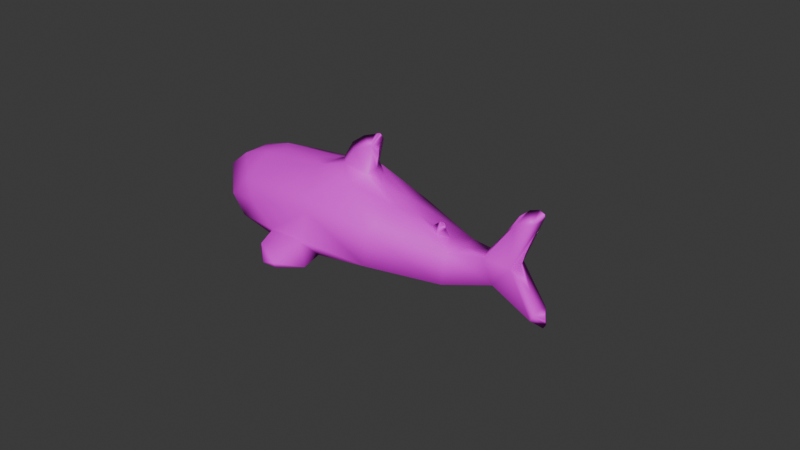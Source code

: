# Source: blahaj.blend  (saved by Blender 4.2.66; exported with 4.5.12 LTS)
import bpy
from mathutils import Matrix  # noqa: F401  (used for matrix-valued properties, if any)

bpy.ops.wm.read_factory_settings(use_empty=True)
scene = bpy.context.scene
scene.name = 'Scene'

# ---- collections
col_collection = bpy.data.collections.new('Collection'); scene.collection.children.link(col_collection)

# ---- images (referenced by path relative to the original .blend; pixels are not part of the script)
import os
ASSET_DIR = os.environ.get("B2B_ASSET_DIR", "")  # directory of the original .blend (textures are referenced by path, not embedded)
HERE = os.path.dirname(os.path.abspath(__file__))  # packed textures are extracted next to this script under _unpacked/

def load_image(name, relpath, width, height, colorspace="sRGB"):
    """Load a texture the original file referenced (path relative to the .blend, or extracted next to this script)."""
    p = next((c for c in (os.path.join(HERE, relpath), os.path.join(ASSET_DIR, relpath)) if relpath and os.path.exists(c)), "")
    if p:
        img = bpy.data.images.load(p, check_existing=True)
        img.name = name
    else:  # same state as the original file: an image datablock whose file is absent (Cycles renders it pink)
        img = bpy.data.images.new(name, width, height)
        img.source = "FILE"
        img.filepath = "//" + (relpath or name)
    img.colorspace_settings.name = colorspace
    return img
img_texture_001_png = load_image('texture.001.png', 'texture.001.png', 1024, 1024, 'sRGB')

# ---- materials (node trees are filled in below, after node groups)
mat_material_001 = bpy.data.materials.new('Material.001')
mat_material_001.roughness = 0.5257

# ---- material node trees
mat_material_001.use_nodes = True; mat_material_001.node_tree.nodes.clear()
_N = mat_material_001.node_tree.nodes; _L = mat_material_001.node_tree.links
n0 = _N.new('ShaderNodeBsdfPrincipled'); n0.name = 'Principled BSDF'; n0.location = (0, 300)
n0.inputs[2].default_value = 0.5257
n0.inputs[3].default_value = 1.45
n0.inputs[27].default_value = (0.0, 0.0, 0.0, 1.0)
n1 = _N.new('ShaderNodeOutputMaterial'); n1.name = 'Material Output'; n1.location = (280, 300)
n2 = _N.new('ShaderNodeTexImage'); n2.name = 'Image Texture'; n2.location = (-480, 300)
n2.image = img_texture_001_png
_L.new(n2.outputs[0], n0.inputs[0])
_L.new(n0.outputs[0], n1.inputs[0])
n1.is_active_output = True

# ---- world
world_world = bpy.data.worlds.new('World'); scene.world = world_world
world_world.use_nodes = True; world_world.node_tree.nodes.clear()
_N = world_world.node_tree.nodes; _L = world_world.node_tree.links
n0 = _N.new('ShaderNodeOutputWorld'); n0.name = 'World Output'; n0.location = (300, 300)
n1 = _N.new('ShaderNodeBackground'); n1.name = 'Background'; n1.location = (10, 300)
n1.inputs[0].default_value = (0.05088, 0.05088, 0.05088, 1.0)
_L.new(n1.outputs[0], n0.inputs[0])
n0.is_active_output = True
world_world.color = (0.05088, 0.05088, 0.05088)
world_world.sun_shadow_jitter_overblur = 0.0

# ---- meshes
me_plane_plane_001 = bpy.data.meshes.new('Plane_Plane.001')
me_plane_plane_001.from_pydata([(-0.3073, -0.2968, 0.08818), (0.3077, 0.3711, 0.1271), (0.5274, 0.1955, 0.1798), (0.4968, -0.7035, 0.272), (0.9022, -0.9145, 0.2886), (1.553, -1.392, 0.3641), (1.604, -1.359, 0.3736), (-1.188, 0.6313, -0.08336), (0.7072, 0.4116, 0.2058), (1.023, -0.4387, 0.2175), (0.3388, -0.5977, 0.2165), (0.9656, -0.4836, 0.2286), (1.337, -1.027, 0.3263), (1.372, -0.7902, 0.3308), (1.589, -0.9378, 0.372), (1.82, -0.6121, 0.4108), (1.969, -0.6592, 0.4369), (-0.8165, 0.8389, -0.006431), (0.5019, 0.4317, 0.1751), (0.4092, 0.2161, 0.2941), (0.68, -0.1382, 0.2324), (1.084, -0.6523, 0.3649), (0.05751, 0.4498, 0.14), (-0.5149, 0.7557, 0.04262), (-0.7745, 0.01827, -0.0006714), (0.3351, -0.4988, 0.4994), (0.8871, -0.8837, 0.3553), (0.5127, -0.2371, 0.514), (-1.148, 0.4226, -0.06955), (-1.085, 0.8088, -0.06959), (-0.1703, -0.2743, 0.4016), (-0.5977, 0.6122, 0.3343), (0.06668, 0.2669, 0.4558), (-0.6364, 0.02974, 0.3221), (-0.9008, 0.3141, 0.2802), (-0.9201, 0.5413, 0.277), (-0.2097, -0.08307, 0.5034), (-0.592, 0.4225, 0.4318), (0.02887, 0.1244, 0.542), (-0.5017, 0.0945, 0.4475), (-0.6905, -0.01331, 0.4861), (-0.2316, -0.3146, 0.5707), (-0.5475, 0.02911, 0.606), (-0.4105, -0.2098, 0.715), (-0.5099, -0.1275, 0.7243), (-0.3949, -0.1648, 0.7368), (-0.3769, 0.6998, -0.0657), (-0.7582, 0.02086, -0.1318), (-0.05058, 0.5169, -0.009149), (-0.4637, -0.1794, -0.08075), (0.1077, 0.4437, 0.01829), (-0.2842, -0.298, -0.04964), (0.27, 0.419, 0.04641), (-0.09777, -0.3937, -0.01733), (0.5754, 0.06792, 0.09933), (0.2063, -0.5474, 0.03538), (0.6971, -0.1166, 0.1204), (0.3843, -0.6021, 0.06621), (0.8157, -0.2755, 0.141), (0.5142, -0.7021, 0.08873), (0.9187, -0.4154, 0.1588), (0.6756, -0.7928, 0.1167), (1.054, -0.5614, 0.1822), (0.8568, -0.8807, 0.1481), (1.176, -0.6811, 0.2035), (1.021, -0.946, 0.1766), (1.305, -0.7527, 0.2258), (1.177, -0.9898, 0.2036), (1.387, -0.7544, 0.24), (1.319, -1.045, 0.2281), (1.617, -0.672, 0.2798), (1.628, -0.9647, 0.2817), (1.838, -0.5681, 0.3182), (1.795, -0.8116, 0.3108), (1.959, -0.5477, 0.3391), (1.945, -0.7174, 0.3368), (2.043, -0.5695, 0.3538), (2.023, -0.6595, 0.3502), (2.076, -0.6162, 0.3594), (1.399, -1.241, 0.242), (1.618, -1.186, 0.28), (1.499, -1.389, 0.2594), (1.634, -1.346, 0.2828), (1.552, -1.474, 0.2686), (1.638, -1.434, 0.2836), (1.582, -1.503, 0.2739), (1.628, -1.481, 0.2818), (-0.5554, 0.7813, -0.09664), (-0.9233, 0.2072, -0.1604), (-0.7091, 0.8283, -0.1233), (-1.046, 0.3296, -0.1817), (-0.865, 0.8403, -0.1503), (-1.139, 0.4433, -0.1978), (-0.9789, 0.8269, -0.17), (-1.167, 0.5641, -0.2027), (-1.067, 0.8079, -0.1853), (-1.153, 0.68, -0.2003), (0.4553, 0.5127, 0.07851), (0.5846, 0.2134, 0.1009), (0.6175, 0.5211, 0.1066), (0.6723, 0.3355, 0.1161), (0.7337, 0.4955, 0.1268), (0.7493, 0.4003, 0.1295), (0.8019, 0.4822, 0.1386), (0.8161, 0.4505, 0.1411), (0.9884, -0.4062, 0.1709), (1.046, -0.4789, 0.1809), (1.032, -0.4064, 0.1784), (1.054, -0.4417, 0.1823), (-0.2596, -0.2968, -0.1872), (0.3409, 0.3579, -0.02351), (0.5783, 0.1297, 0.01943), (0.4036, -0.6045, -0.09036), (1.371, -1.027, 0.14), (1.854, -0.6152, 0.2242), (1.585, -1.392, 0.1788), (1.636, -1.359, 0.1872), (-1.147, 0.6313, -0.3221), (0.5822, 0.2685, 0.008854), (0.5317, 0.4317, 0.003233), (1.036, -0.4387, 0.1386), (0.7177, -0.1357, 0.009467), (0.9876, -0.484, 0.1087), (1.386, -0.7846, 0.1442), (1.621, -0.9378, 0.1835), (2.001, -0.6592, 0.2505), (-0.7709, 0.8389, -0.2694), (0.7511, 0.42, 0.05572), (0.4844, 0.2161, -0.14), (1.148, -0.656, 0.02083), (0.1225, 0.4402, -0.1003), (-0.4704, 0.7557, -0.2142), (-1.104, 0.4226, -0.3214), (-0.7294, 0.01827, -0.2607), (0.6572, -0.238, -0.3107), (0.967, -0.9122, -0.009696), (-1.045, 0.8088, -0.3002), (-0.02496, -0.2743, -0.4364), (-0.4502, 0.6122, -0.5167), (0.4806, -0.5085, -0.3515), (0.2163, 0.2669, -0.4075), (-0.4952, 0.03368, -0.5189), (-0.7539, 0.3141, -0.5677), (-0.7731, 0.5413, -0.5713), (-0.02056, -0.08861, -0.5452), (-0.412, 0.4225, -0.6065), (0.212, 0.1237, -0.5007), (-0.3223, 0.0948, -0.591), (-0.4865, -0.01331, -0.6908), (-0.02595, -0.3146, -0.6161), (-0.3115, 0.02911, -0.7556), (-0.1458, -0.2098, -0.8122), (-0.2363, -0.1275, -0.8543), (-0.1238, -0.1648, -0.8275)], [], [(63, 4, 61), (98, 2, 54), (71, 14, 80), (65, 4, 63), (82, 6, 84), (69, 12, 67), (48, 22, 50), (84, 6, 86), (101, 8, 103), (87, 23, 46), (68, 13, 70), (88, 28, 90), (105, 9, 107), (57, 10, 55), (91, 17, 89), (90, 28, 92), (72, 15, 74), (95, 29, 93), (94, 7, 96), (76, 16, 78), (13, 14, 15), (1, 19, 2), (1, 2, 18), (10, 3, 25), (19, 27, 20), (4, 12, 26), (1, 22, 19), (3, 26, 25), (26, 21, 27), (4, 26, 3), (32, 38, 27), (33, 39, 34), (24, 33, 28), (45, 43, 41), (76, 77, 78), (77, 125, 78), (135, 63, 61), (124, 71, 80), (135, 65, 63), (98, 118, 100), (99, 119, 97), (81, 115, 83), (100, 118, 102), (116, 82, 84), (49, 109, 51), (104, 127, 103), (83, 115, 85), (113, 69, 67), (130, 48, 50), (116, 84, 86), (68, 123, 66), (127, 101, 103), (51, 109, 53), (131, 87, 46), (108, 120, 107), (71, 124, 73), (106, 120, 108), (132, 88, 90), (114, 70, 72), (120, 105, 107), (112, 57, 55), (126, 91, 89), (73, 124, 75), (132, 90, 92), (114, 72, 74), (112, 59, 57), (69, 113, 79), (136, 95, 93), (60, 122, 58), (117, 94, 96), (125, 76, 78), (114, 125, 124), (128, 110, 111), (127, 118, 119), (134, 128, 121), (129, 113, 135), (1, 18, 97, 52), (129, 135, 134), (112, 139, 135), (146, 140, 134), (138, 145, 143), (147, 141, 142), (136, 143, 117), (141, 133, 132), (131, 138, 126), (137, 144, 139), (153, 152, 150), (150, 152, 148), (151, 153, 149), (77, 78, 16), (5, 12, 79, 81), (22, 48, 46, 23), (8, 2, 98, 100), (6, 82, 80, 14), (21, 64, 62, 11), (0, 24, 47, 49), (99, 97, 18), (4, 65, 67, 12), (81, 83, 5), (13, 66, 64, 21), (100, 102, 8), (8, 101, 99, 18), (5, 85, 86, 6), (22, 1, 52, 50), (49, 51, 0), (104, 103, 8), (83, 85, 5), (102, 104, 8), (68, 66, 13), (51, 53, 0), (11, 62, 106, 9), (28, 88, 47, 24), (11, 9, 105, 60), (0, 53, 55, 10), (23, 87, 89, 17), (108, 107, 9), (15, 72, 70, 13), (71, 73, 14), (106, 108, 9), (20, 56, 54, 2), (73, 75, 14), (10, 57, 59, 3), (17, 91, 93, 29), (16, 14, 75, 77), (20, 11, 58, 56), (7, 94, 92, 28), (16, 76, 74, 15), (29, 95, 96, 7), (3, 59, 61, 4), (69, 79, 12), (5, 6, 14, 12), (60, 58, 11), (2, 19, 20), (13, 12, 14), (15, 14, 16), (12, 13, 21, 26), (18, 2, 8), (35, 7, 28, 34), (11, 20, 21), (33, 24, 0, 30), (25, 30, 0, 10), (20, 27, 21), (22, 32, 19), (31, 35, 37), (25, 26, 27), (35, 31, 17, 29), (29, 7, 35), (31, 32, 22, 23), (19, 32, 27), (38, 37, 39, 36), (23, 17, 31), (28, 33, 34), (25, 27, 38, 36), (42, 45, 36, 39), (40, 42, 39, 33), (37, 35, 34, 39), (37, 38, 32, 31), (30, 25, 36), (40, 33, 30, 41), (45, 42, 44), (42, 40, 44), (41, 30, 36, 45), (44, 40, 41, 43), (48, 46, 47, 49), (43, 45, 44), (51, 50, 48, 49), (53, 52, 50, 51), (54, 52, 53, 55), (56, 54, 55, 57), (58, 56, 57, 59), (60, 58, 59, 61), (62, 60, 61, 63), (64, 62, 63, 65), (67, 66, 64, 65), (69, 68, 66, 67), (71, 70, 68, 69), (73, 72, 70, 71), (75, 74, 72, 73), (77, 76, 74, 75), (80, 71, 69, 79), (81, 82, 80, 79), (84, 82, 81, 83), (86, 84, 83, 85), (88, 47, 46, 87), (89, 90, 88, 87), (91, 92, 90, 89), (93, 94, 92, 91), (96, 94, 93, 95), (98, 97, 52, 54), (100, 99, 97, 98), (102, 101, 99, 100), (103, 101, 102, 104), (106, 105, 60, 62), (108, 107, 105, 106), (98, 54, 111, 118), (110, 52, 97, 119), (115, 81, 79, 113), (46, 48, 130, 131), (80, 82, 116, 124), (62, 64, 129, 122), (109, 49, 47, 133), (67, 65, 135, 113), (64, 66, 123, 129), (99, 101, 127, 119), (86, 85, 115, 116), (127, 104, 102, 118), (130, 50, 52, 110), (106, 62, 122, 120), (47, 88, 132, 133), (68, 70, 114, 123), (122, 60, 105, 120), (55, 53, 109, 112), (89, 87, 131, 126), (54, 56, 121, 111), (93, 91, 126, 136), (125, 77, 75, 124), (121, 56, 58, 122), (92, 94, 117, 132), (74, 76, 125, 114), (96, 95, 136, 117), (61, 59, 112, 135), (124, 113, 123, 114), (121, 128, 111), (115, 113, 124, 116), (118, 111, 110, 119), (132, 117, 143, 142), (129, 123, 113), (129, 121, 122), (110, 128, 130), (109, 133, 141, 137), (139, 112, 109, 137), (129, 134, 121), (128, 140, 130), (134, 135, 139), (143, 136, 126, 138), (138, 131, 130, 140), (134, 140, 128), (147, 145, 146, 144), (142, 141, 132), (139, 144, 146, 134), (150, 147, 144, 153), (148, 141, 147, 150), (142, 143, 145, 147), (145, 138, 140, 146), (137, 141, 148, 149), (144, 137, 149, 153), (149, 148, 152, 151), (152, 153, 151)])
me_plane_plane_001.polygons.foreach_set('use_smooth', [True] * 248)
_uv = me_plane_plane_001.uv_layers.new(name='UVMap')
_uv.uv.foreach_set('vector', [0.6253, 0.1434, 0.6584, 0.1244, 0.624, 0.2007, 0.9907, 0.589, 0.9662, 0.5811, 0.9968, 0.5554, 0.5022, 0.9541, 0.5059, 0.9823, 0.4516, 0.9458, 0.6272, 0.0936, 0.6584, 0.1244, 0.6253, 0.1434, 0.419, 0.938, 0.4147, 0.9661, 0.4006, 0.9341, 0.6313, 0.006301, 0.6604, 0.000423, 0.6297, 0.04907, 0.3505, 0.282, 0.3782, 0.3168, 0.3491, 0.3306, 0.4006, 0.9341, 0.4147, 0.9661, 0.3882, 0.9329, 0.8832, 0.9312, 0.8987, 0.9497, 0.8833, 0.9491, 0.3533, 0.1218, 0.3898, 0.1428, 0.3516, 0.1764, 0.8828, 0.9733, 0.8544, 0.9778, 0.8826, 0.9209, 0.6223, 0.7388, 0.6615, 0.817, 0.6242, 0.7869, 0.4694, 0.8456, 0.4833, 0.8582, 0.4688, 0.8557, 0.6241, 0.3, 0.6599, 0.3072, 0.6214, 0.3515, 0.361, 0.04116, 0.3961, 0.06344, 0.3561, 0.07872, 0.6242, 0.7869, 0.6615, 0.817, 0.6266, 0.8264, 0.436, 0.8382, 0.4677, 0.8427, 0.4342, 0.8627, 0.8265, 0.5264, 0.8601, 0.5263, 0.8276, 0.5433, 0.8265, 0.4523, 0.8609, 0.4701, 0.826, 0.4828, 0.436, 0.8857, 0.454, 0.8918, 0.4398, 0.9008, 0.8497, 0.1708, 0.8417, 0.08464, 0.9529, 0.07847, 0.375, 0.4087, 0.4154, 0.4437, 0.3729, 0.4861, 0.9596, 0.7205, 0.9517, 0.7989, 0.913, 0.747, 0.6599, 0.3072, 0.6722, 0.2615, 0.7582, 0.3093, 0.4154, 0.4437, 0.4894, 0.5517, 0.3932, 0.5568, 0.6584, 0.1244, 0.6604, 0.000423, 0.6893, 0.1269, 0.375, 0.4087, 0.3782, 0.3168, 0.4154, 0.4437, 0.6722, 0.2615, 0.6893, 0.1269, 0.7582, 0.3093, 0.2187, 0.718, 0.134, 0.7537, 0.1047, 0.5413, 0.6584, 0.1244, 0.6893, 0.1269, 0.6722, 0.2615, 0.04295, 0.3615, 0.09296, 0.3747, 0.1047, 0.5413, 0.2157, 0.221, 0.1703, 0.2504, 0.1805, 0.1159, 0.6575, 0.6674, 0.7534, 0.6252, 0.6615, 0.817, 0.9184, 0.5481, 0.9427, 0.558, 0.9515, 0.6002, 0.04063, 0.8391, 0.04456, 0.8378, 0.0416, 0.8368, 0.6399, 0.9354, 0.6309, 0.9653, 0.6589, 0.9329, 0.6744, 0.1372, 0.6253, 0.1434, 0.624, 0.2007, 0.5059, 0.9823, 0.5022, 0.9541, 0.4516, 0.9458, 0.6744, 0.1372, 0.6272, 0.0936, 0.6253, 0.1434, 0.9907, 0.589, 0.9632, 0.5973, 0.9915, 0.6316, 0.8828, 0.9003, 0.8984, 0.8815, 0.8855, 0.8644, 0.9646, 0.4482, 0.9955, 0.433, 0.9648, 0.4227, 0.9915, 0.6316, 0.9632, 0.5973, 0.9942, 0.6597, 0.4147, 0.9661, 0.419, 0.938, 0.4006, 0.9341, 0.6184, 0.5696, 0.6599, 0.5089, 0.6183, 0.5082, 0.8855, 0.9576, 0.8984, 0.9485, 0.8833, 0.9491, 0.9648, 0.4227, 0.9955, 0.433, 0.9656, 0.4109, 0.6606, -6e-05, 0.6313, 0.006301, 0.6297, 0.04907, 0.379, 0.3193, 0.3505, 0.282, 0.3491, 0.3306, 0.4147, 0.9661, 0.4006, 0.9341, 0.3882, 0.9329, 0.3726, 0.8271, 0.4012, 0.8263, 0.3755, 0.8082, 0.8984, 0.9485, 0.8832, 0.9312, 0.8833, 0.9491, 0.6183, 0.5082, 0.6599, 0.5089, 0.6195, 0.4485, 0.3898, 0.1428, 0.3533, 0.1218, 0.3516, 0.1764, 0.4711, 0.8666, 0.4833, 0.8582, 0.4688, 0.8557, 0.5022, 0.9541, 0.5059, 0.9823, 0.5658, 0.9471, 0.9331, 0.664, 0.9205, 0.6678, 0.934, 0.6736, 0.6615, 0.817, 0.6223, 0.7388, 0.6242, 0.7869, 0.8536, 0.8868, 0.8826, 0.9209, 0.8828, 0.8644, 0.4833, 0.8582, 0.4694, 0.8456, 0.4688, 0.8557, 0.6689, 0.3061, 0.6241, 0.3, 0.6214, 0.3515, 0.3961, 0.06344, 0.361, 0.04116, 0.3561, 0.07872, 0.5658, 0.9471, 0.5059, 0.9823, 0.6133, 0.9391, 0.6615, 0.817, 0.6242, 0.7869, 0.6266, 0.8264, 0.4677, 0.8427, 0.436, 0.8382, 0.4342, 0.8627, 0.6689, 0.3061, 0.6234, 0.2535, 0.6241, 0.3, 0.9656, 0.5433, 0.9954, 0.5409, 0.9639, 0.4945, 0.8601, 0.5263, 0.8265, 0.5264, 0.8276, 0.5433, 0.3698, 0.6624, 0.3843, 0.6866, 0.3654, 0.615, 0.8609, 0.4701, 0.8265, 0.4523, 0.826, 0.4828, 0.454, 0.8918, 0.436, 0.8857, 0.4398, 0.9008, 0.9529, 0.07844, 0.9619, 0.03525, 0.8417, 0.08464, 0.4154, 0.4437, 0.375, 0.4087, 0.3729, 0.4861, 0.867, 0.7961, 0.9373, 0.7906, 0.913, 0.747, 0.4897, 0.5524, 0.4154, 0.4437, 0.3931, 0.5569, 0.1343, 0.7556, 0.1893, 0.8454, 0.2204, 0.7068, 0.9596, 0.7205, 0.913, 0.747, 0.9019, 0.719, 0.9613, 0.6976, 0.1343, 0.7556, 0.2204, 0.7068, 0.1057, 0.5419, 0.6689, 0.3061, 0.7571, 0.3096, 0.6744, 0.1372, 0.0932, 0.3752, 0.04295, 0.3615, 0.1057, 0.5419, 0.06456, 0.1507, 0.1169, 0.1947, 0.1248, 0.08898, 0.1703, 0.2502, 0.2151, 0.2194, 0.1805, 0.1159, 0.08871, 0.002435, 0.1248, 0.08898, 0.1463, 0.004447, 0.7534, 0.6268, 0.6575, 0.6674, 0.6615, 0.817, 0.3898, 0.1428, 0.491, 0.1581, 0.3961, 0.06344, 0.2204, 0.3781, 0.1741, 0.3503, 0.2026, 0.535, 0.7457, 0.9023, 0.7413, 0.9524, 0.7689, 0.9766, 0.9518, 0.2882, 0.9775, 0.3246, 0.9888, 0.2566, 0.9427, 0.558, 0.9184, 0.5481, 0.9515, 0.6002, 0.6399, 0.9354, 0.6589, 0.9329, 0.6309, 0.9653, 0.9955, 0.433, 0.995, 0.5407, 0.9639, 0.4945, 0.9646, 0.4482, 0.3782, 0.3168, 0.3505, 0.282, 0.3516, 0.1764, 0.3898, 0.1428, 0.9718, 0.6533, 0.9662, 0.5811, 0.9907, 0.589, 0.9915, 0.6316, 0.4147, 0.9661, 0.419, 0.938, 0.4516, 0.9458, 0.5059, 0.9823, 0.424, 0.7449, 0.3759, 0.7665, 0.3734, 0.7181, 0.3839, 0.6865, 0.6599, 0.5089, 0.6575, 0.6674, 0.6188, 0.6711, 0.6184, 0.5696, 0.8828, 0.9003, 0.8855, 0.8644, 0.8984, 0.8815, 0.6584, 0.1244, 0.6272, 0.0936, 0.6297, 0.04907, 0.6604, 0.000423, 0.9646, 0.4482, 0.9648, 0.4227, 0.9955, 0.433, 0.4014, 0.8274, 0.3755, 0.8082, 0.3759, 0.7665, 0.424, 0.7449, 0.9915, 0.6316, 0.9942, 0.6597, 0.9718, 0.6533, 0.8987, 0.9497, 0.8832, 0.9312, 0.8828, 0.9003, 0.8984, 0.8815, 0.4001, 0.9676, 0.3752, 0.9356, 0.3882, 0.9329, 0.4147, 0.9661, 0.4302, 0.8313, 0.4222, 0.8955, 0.403, 0.8737, 0.4063, 0.8324, 0.6184, 0.5696, 0.6183, 0.5082, 0.6599, 0.5089, 0.8855, 0.9576, 0.8833, 0.9491, 0.8987, 0.9497, 0.9648, 0.4227, 0.9656, 0.4109, 0.9955, 0.433, 0.9942, 0.6597, 0.9968, 0.6827, 0.9718, 0.6533, 0.3726, 0.8271, 0.3755, 0.8082, 0.4014, 0.8274, 0.6183, 0.5082, 0.6195, 0.4485, 0.6599, 0.5089, 0.9206, 0.6492, 0.934, 0.6467, 0.9331, 0.664, 0.9205, 0.6678, 0.6615, 0.817, 0.6223, 0.7388, 0.6188, 0.6711, 0.6575, 0.6674, 0.4844, 0.8381, 0.4833, 0.8582, 0.4694, 0.8456, 0.4711, 0.8311, 0.6599, 0.5089, 0.6195, 0.4485, 0.6214, 0.3515, 0.6599, 0.3072, 0.3898, 0.1428, 0.3533, 0.1218, 0.3561, 0.07872, 0.3961, 0.06344, 0.4711, 0.8666, 0.4688, 0.8557, 0.4833, 0.8582, 0.8536, 0.8869, 0.8828, 0.8644, 0.8826, 0.9209, 0.8544, 0.9778, 0.5022, 0.9541, 0.5658, 0.9471, 0.5059, 0.9823, 0.9331, 0.664, 0.934, 0.6736, 0.9205, 0.6678, 0.3932, 0.5568, 0.3604, 0.5608, 0.3541, 0.5014, 0.3729, 0.4861, 0.5658, 0.9471, 0.6133, 0.9391, 0.5059, 0.9823, 0.6599, 0.3072, 0.6241, 0.3, 0.6234, 0.2535, 0.6722, 0.2615, 0.3948, 0.06211, 0.361, 0.04116, 0.3658, 0.01751, 0.4026, 0.003745, 0.6309, 0.9653, 0.5059, 0.9823, 0.6133, 0.9391, 0.6399, 0.9354, 0.3932, 0.5568, 0.3839, 0.6865, 0.3654, 0.615, 0.3604, 0.5608, 0.8609, 0.4701, 0.8265, 0.4523, 0.8275, 0.4264, 0.8561, 0.4262, 0.454, 0.8918, 0.436, 0.8857, 0.4342, 0.8627, 0.4677, 0.8427, 0.8601, 0.5263, 0.8265, 0.5264, 0.826, 0.4828, 0.8609, 0.4701, 0.6722, 0.2615, 0.6234, 0.2535, 0.624, 0.2007, 0.6584, 0.1244, 0.9656, 0.5433, 0.9639, 0.4945, 0.995, 0.5407, 0.7287, 0.03196, 0.7421, 0.02533, 0.8417, 0.08464, 0.7883, 0.1452, 0.3698, 0.6624, 0.3654, 0.615, 0.3839, 0.6865, 0.3729, 0.4861, 0.4154, 0.4437, 0.3932, 0.5568, 0.8497, 0.1708, 0.7883, 0.1452, 0.8417, 0.08464, 0.9529, 0.07847, 0.8417, 0.08464, 0.9619, 0.03525, 0.1894, 0.845, 0.1261, 0.8178, 0.134, 0.7537, 0.2187, 0.718, 0.913, 0.747, 0.9517, 0.7989, 0.8741, 0.7947, 0.1248, 0.08898, 0.1463, 0.004447, 0.1909, 0.03499, 0.1805, 0.1159, 0.3839, 0.6865, 0.3932, 0.5568, 0.424, 0.7449, 0.7534, 0.6252, 0.6575, 0.6674, 0.6599, 0.5089, 0.7538, 0.4668, 0.7582, 0.3093, 0.7538, 0.4668, 0.6599, 0.5089, 0.6599, 0.3072, 0.3932, 0.5568, 0.4894, 0.5517, 0.424, 0.7449, 0.3782, 0.3168, 0.4849, 0.3647, 0.4154, 0.4437, 0.06456, 0.1507, 0.1248, 0.08898, 0.1169, 0.1947, 0.2025, 0.5373, 0.2187, 0.718, 0.1047, 0.5413, 0.1248, 0.08898, 0.06456, 0.1507, 0.0711, 0.02168, 0.08871, 0.002435, 0.08871, 0.002435, 0.1463, 0.004447, 0.1248, 0.08898, 0.491, 0.1581, 0.4849, 0.3647, 0.3782, 0.3168, 0.3898, 0.1428, 0.4154, 0.4437, 0.4849, 0.3647, 0.4894, 0.5517, 0.09296, 0.3747, 0.1169, 0.1947, 0.1703, 0.2504, 0.1738, 0.3476, 0.3898, 0.1428, 0.3961, 0.06344, 0.491, 0.1581, 0.6615, 0.817, 0.7534, 0.6252, 0.7586, 0.7311, 0.2025, 0.5373, 0.1047, 0.5413, 0.09296, 0.3747, 0.1738, 0.3476, 0.7689, 0.9766, 0.7457, 0.9023, 0.8238, 0.8902, 0.8238, 0.978, 0.3582, 0.8416, 0.403, 0.8311, 0.403, 0.8836, 0.3491, 0.8899, 0.1169, 0.1947, 0.1248, 0.08898, 0.1805, 0.1159, 0.1703, 0.2504, 0.1169, 0.1947, 0.09296, 0.3747, 0.04295, 0.3615, 0.06456, 0.1507, 0.2204, 0.3781, 0.2025, 0.5373, 0.1738, 0.3476, 0.8503, 0.2333, 0.8975, 0.2332, 0.8968, 0.3917, 0.8497, 0.3898, 0.7457, 0.9023, 0.7689, 0.9766, 0.7413, 0.9524, 0.9518, 0.2882, 0.9888, 0.2566, 0.9775, 0.3246, 0.9515, 0.6002, 0.9515, 0.6467, 0.9003, 0.6225, 0.9184, 0.5481, 0.8023, 0.2886, 0.8503, 0.2333, 0.8497, 0.3898, 0.7993, 0.3362, 0.05073, 0.9387, 0.05179, 0.9545, 0.08693, 0.9529, 0.08732, 0.9379, 0.9857, 0.3605, 0.9762, 0.3507, 0.9775, 0.3246, 0.08742, 0.9287, 0.04963, 0.9314, 0.05073, 0.9387, 0.08732, 0.9379, 0.08648, 0.9199, 0.04659, 0.925, 0.04963, 0.9314, 0.08742, 0.9287, 0.05243, 0.9061, 0.04659, 0.925, 0.08648, 0.9199, 0.08486, 0.9055, 0.05646, 0.8976, 0.05243, 0.9061, 0.08486, 0.9055, 0.08257, 0.8979, 0.05959, 0.8898, 0.05646, 0.8976, 0.08257, 0.8979, 0.08318, 0.891, 0.06237, 0.8829, 0.05959, 0.8898, 0.08318, 0.891, 0.08267, 0.8831, 0.06461, 0.8748, 0.06237, 0.8829, 0.08267, 0.8831, 0.08156, 0.8747, 0.06615, 0.8677, 0.06461, 0.8748, 0.08156, 0.8747, 0.08002, 0.8673, 0.07786, 0.8607, 0.0657, 0.8614, 0.06615, 0.8677, 0.08002, 0.8673, 0.07647, 0.8544, 0.06376, 0.8585, 0.0657, 0.8614, 0.07786, 0.8607, 0.06584, 0.8451, 0.05499, 0.8521, 0.06376, 0.8585, 0.07647, 0.8544, 0.05592, 0.8425, 0.04561, 0.8465, 0.05499, 0.8521, 0.06584, 0.8451, 0.04866, 0.8392, 0.04188, 0.8426, 0.04561, 0.8465, 0.05592, 0.8425, 0.04456, 0.8378, 0.04063, 0.8391, 0.04188, 0.8426, 0.04866, 0.8392, 0.07448, 0.8405, 0.06584, 0.8451, 0.07647, 0.8544, 0.08196, 0.8471, 0.08512, 0.8402, 0.08019, 0.8363, 0.07448, 0.8405, 0.08196, 0.8471, 0.08339, 0.8341, 0.08019, 0.8363, 0.08512, 0.8402, 0.08706, 0.8363, 0.08546, 0.8334, 0.08339, 0.8341, 0.08706, 0.8363, 0.08742, 0.8346, 0.0839, 0.9631, 0.08693, 0.9529, 0.05179, 0.9545, 0.05307, 0.9628, 0.05506, 0.9693, 0.08228, 0.9702, 0.0839, 0.9631, 0.05307, 0.9628, 0.05843, 0.9752, 0.08024, 0.9761, 0.08228, 0.9702, 0.05506, 0.9693, 0.06173, 0.979, 0.07633, 0.9798, 0.08024, 0.9761, 0.05843, 0.9752, 0.07159, 0.982, 0.07633, 0.9798, 0.06173, 0.979, 0.06462, 0.9817, 0.04668, 0.9091, 0.03848, 0.9204, 0.04659, 0.925, 0.05243, 0.9061, 0.03989, 0.9087, 0.03418, 0.9148, 0.03848, 0.9204, 0.04668, 0.9091, 0.03554, 0.9073, 0.03231, 0.9101, 0.03418, 0.9148, 0.03989, 0.9087, 0.03114, 0.9073, 0.03231, 0.9101, 0.03554, 0.9073, 0.03199, 0.9061, 0.06166, 0.8769, 0.06031, 0.8806, 0.06237, 0.8829, 0.06461, 0.8748, 0.06005, 0.8774, 0.05926, 0.879, 0.06031, 0.8806, 0.06166, 0.8769, 0.9907, 0.589, 0.9968, 0.5554, 0.9711, 0.5671, 0.9632, 0.5973, 0.961, 0.7245, 0.9613, 0.6976, 0.9019, 0.719, 0.913, 0.747, 0.9955, 0.433, 0.9646, 0.4482, 0.9639, 0.4945, 0.9954, 0.5409, 0.3516, 0.1764, 0.3505, 0.282, 0.379, 0.3193, 0.3898, 0.1428, 0.4516, 0.9458, 0.419, 0.938, 0.4147, 0.9661, 0.5059, 0.9823, 0.3734, 0.7181, 0.3759, 0.7665, 0.4236, 0.7463, 0.3843, 0.6866, 0.6599, 0.5089, 0.6184, 0.5696, 0.6188, 0.6711, 0.6575, 0.6674, 0.6297, 0.04907, 0.6272, 0.0936, 0.6744, 0.1372, 0.6606, -6e-05, 0.3759, 0.7665, 0.3755, 0.8082, 0.4012, 0.8263, 0.4236, 0.7463, 0.8828, 0.9003, 0.8832, 0.9312, 0.8984, 0.9485, 0.8984, 0.8815, 0.3882, 0.9329, 0.3752, 0.9356, 0.4001, 0.9676, 0.4147, 0.9661, 0.9754, 0.6594, 0.9968, 0.6827, 0.9942, 0.6597, 0.9632, 0.5973, 0.4325, 0.8312, 0.4063, 0.8324, 0.403, 0.8737, 0.4252, 0.8992, 0.9331, 0.664, 0.934, 0.6467, 0.9206, 0.6492, 0.9205, 0.6678, 0.6188, 0.6711, 0.6223, 0.7388, 0.6615, 0.817, 0.6575, 0.6674, 0.8828, 0.9733, 0.8826, 0.9209, 0.8536, 0.8868, 0.8545, 0.9809, 0.4844, 0.8381, 0.4711, 0.8311, 0.4694, 0.8456, 0.4833, 0.8582, 0.6214, 0.3515, 0.6195, 0.4485, 0.6599, 0.5089, 0.6689, 0.3061, 0.3561, 0.07872, 0.3533, 0.1218, 0.3898, 0.1428, 0.3961, 0.06344, 0.3541, 0.5014, 0.3604, 0.5608, 0.3931, 0.5569, 0.3729, 0.4861, 0.3658, 0.01751, 0.361, 0.04116, 0.3948, 0.06211, 0.4026, 0.003745, 0.6309, 0.9653, 0.6399, 0.9354, 0.6133, 0.9391, 0.5059, 0.9823, 0.3931, 0.5569, 0.3604, 0.5608, 0.3654, 0.615, 0.3843, 0.6866, 0.8275, 0.4264, 0.8265, 0.4523, 0.8609, 0.4701, 0.8561, 0.4262, 0.4342, 0.8627, 0.436, 0.8857, 0.454, 0.8918, 0.4677, 0.8427, 0.826, 0.4828, 0.8265, 0.5264, 0.8601, 0.5263, 0.8609, 0.4701, 0.624, 0.2007, 0.6234, 0.2535, 0.6689, 0.3061, 0.6744, 0.1372, 0.8417, 0.08464, 0.7885, 0.1454, 0.8464, 0.1739, 0.9529, 0.07844, 0.3931, 0.5569, 0.4154, 0.4437, 0.3729, 0.4861, 0.7287, 0.03196, 0.7885, 0.1454, 0.8417, 0.08464, 0.7421, 0.02533, 0.9373, 0.7906, 0.965, 0.8084, 0.961, 0.7245, 0.913, 0.747, 0.1909, 0.03499, 0.1463, 0.004447, 0.1248, 0.08898, 0.1805, 0.1159, 0.1343, 0.7556, 0.1261, 0.8178, 0.1893, 0.8454, 0.4236, 0.7463, 0.3931, 0.5569, 0.3843, 0.6866, 0.375, 0.4087, 0.4154, 0.4437, 0.379, 0.3193, 0.6599, 0.5089, 0.6575, 0.6674, 0.7534, 0.6268, 0.7538, 0.4667, 0.7571, 0.3096, 0.6689, 0.3061, 0.6599, 0.5089, 0.7538, 0.4667, 0.4236, 0.7463, 0.4897, 0.5524, 0.3931, 0.5569, 0.4154, 0.4437, 0.4849, 0.3647, 0.379, 0.3193, 0.1057, 0.5419, 0.2204, 0.7068, 0.2026, 0.535, 0.1248, 0.08898, 0.08871, 0.002435, 0.0711, 0.02168, 0.06456, 0.1507, 0.491, 0.1581, 0.3898, 0.1428, 0.379, 0.3193, 0.4849, 0.3647, 0.4897, 0.5524, 0.4849, 0.3647, 0.4154, 0.4437, 0.1703, 0.2502, 0.1169, 0.1947, 0.0932, 0.3752, 0.1741, 0.3503, 0.7586, 0.7311, 0.7534, 0.6268, 0.6615, 0.817, 0.2026, 0.535, 0.1741, 0.3503, 0.0932, 0.3752, 0.1057, 0.5419, 0.7689, 0.9766, 0.8238, 0.978, 0.8238, 0.8903, 0.7457, 0.9023, 0.3582, 0.8416, 0.3491, 0.8899, 0.403, 0.8836, 0.403, 0.8311, 0.1805, 0.1159, 0.1248, 0.08898, 0.1169, 0.1947, 0.1703, 0.2502, 0.1169, 0.1947, 0.06456, 0.1507, 0.04295, 0.3615, 0.0932, 0.3752, 0.8968, 0.3918, 0.8975, 0.2332, 0.8503, 0.2333, 0.8497, 0.3898, 0.9003, 0.6225, 0.9515, 0.6467, 0.9515, 0.6002, 0.9184, 0.5481, 0.8497, 0.3898, 0.8503, 0.2333, 0.8023, 0.2886, 0.7993, 0.3362, 0.9775, 0.3246, 0.9762, 0.3507, 0.9857, 0.3605])
me_plane_plane_001.materials.append(mat_material_001)
me_plane_plane_001.update()
me_plane_plane_001.normals_split_custom_set([tuple(v) for v in zip(*[iter([-0.3998, -0.9122, -0.09023, -0.3588, -0.9237, 0.1346, -0.4618, -0.8862, -0.0376, 0.8014, -0.4068, 0.4385, 0.6618, 0.195, 0.7239, 0.9117, 0.3789, 0.159, 0.8069, -0.371, 0.4597, 0.2443, -0.2083, 0.947, 0.9634, 0.04236, 0.2647, -0.2852, -0.9584, -0.01498, -0.3588, -0.9237, 0.1346, -0.3998, -0.9122, -0.09023, 0.959, 0.05338, 0.2784, 0.5059, -0.1408, 0.851, 0.8859, -0.1298, 0.4453, -0.6781, -0.6895, 0.2545, -0.4082, -0.3804, 0.8298, -0.2792, -0.9585, 0.05773, 0.4491, 0.888, 0.09817, 0.3468, 0.8759, 0.3356, 0.3045, 0.9369, 0.172, 0.8859, -0.1298, 0.4453, 0.5059, -0.1408, 0.851, 0.3962, -0.5097, 0.7637, -0.009489, 0.6722, 0.7403, 0.3428, -0.04282, 0.9384, 0.2531, 0.4673, 0.8471, 0.3083, 0.9463, 0.09757, 0.3178, 0.9047, 0.2839, 0.4499, 0.8894, 0.08131, -0.2129, 0.9208, 0.3269, -0.06771, 0.5106, 0.8572, -0.4074, 0.8806, 0.2422, -0.7195, -0.6841, -0.1197, -0.8953, -0.3984, 0.199, -0.7158, -0.6948, -0.06935, -0.2243, 0.6744, 0.7035, 0.3135, 0.3747, 0.8725, 0.2313, 0.723, 0.6509, -0.4382, -0.8952, -0.0808, -0.4951, -0.8629, 0.101, -0.401, -0.916, 0.00817, -0.05423, 0.9982, 0.0269, -0.03787, 0.9368, 0.3478, 0.1997, 0.9767, 0.07851, -0.7158, -0.6948, -0.06935, -0.8953, -0.3984, 0.199, -0.9053, -0.4095, -0.113, -0.3082, 0.8962, 0.3192, -0.2531, 0.5817, 0.7731, 0.0003294, 0.7326, 0.6807, -0.5732, 0.8169, -0.06479, -0.5718, 0.7668, 0.2917, -0.1473, 0.9888, 0.02401, -0.9863, -0.09702, -0.1337, -0.9585, 0.1751, 0.2251, -0.9113, 0.3859, -0.1435, 0.2504, 0.5454, 0.7999, 0.376, -0.1386, 0.9162, 0.5881, -0.009416, 0.8087, -0.06771, 0.5106, 0.8572, 0.2443, -0.2083, 0.947, -0.2531, 0.5817, 0.7731, 0.02409, 0.7521, 0.6586, 0.5082, 0.6241, 0.5935, 0.6618, 0.195, 0.7239, 0.02409, 0.7521, 0.6586, 0.6618, 0.195, 0.7239, -0.2192, 0.4008, 0.8896, -0.4951, -0.8629, 0.101, -0.5176, -0.8402, 0.1616, -0.2418, -0.5412, 0.8054, 0.5082, 0.6241, 0.5935, 0.3495, 0.2112, 0.9128, 0.7516, 0.5506, 0.3633, -0.3588, -0.9237, 0.1346, -0.4082, -0.3804, 0.8298, -0.1928, -0.6267, 0.755, 0.02409, 0.7521, 0.6586, 0.3468, 0.8759, 0.3356, 0.5082, 0.6241, 0.5935, -0.5176, -0.8402, 0.1616, -0.1928, -0.6267, 0.755, -0.2418, -0.5412, 0.8054, -0.1928, -0.6267, 0.755, 0.4563, 0.4004, 0.7946, 0.3495, 0.2112, 0.9128, -0.3588, -0.9237, 0.1346, -0.1928, -0.6267, 0.755, -0.5176, -0.8402, 0.1616, 0.2911, 0.6259, 0.7235, 0.089, 0.2181, 0.9719, 0.3495, 0.2112, 0.9128, -0.7538, -0.555, 0.3518, -0.2715, 0.4218, 0.8651, -0.6804, -0.3221, 0.6582, -0.6679, -0.7368, 0.105, -0.7538, -0.555, 0.3518, -0.8953, -0.3984, 0.199, 0.3305, 0.1088, 0.9375, -0.2306, -0.7849, 0.5751, 0.3678, -0.8589, 0.3565, -0.1708, 4.319e-07, 0.9853, -0.1708, 8.985e-07, 0.9853, -0.1708, -1.877e-06, 0.9853, 0.6239, -0.7689, -0.1397, 0.6624, -0.1373, -0.7365, 0.8259, -0.00941, -0.5637, -0.02579, -0.7567, -0.6532, -0.3975, -0.9127, -0.09518, -0.4433, -0.8766, -0.1873, 0.5522, -0.2104, -0.8067, 0.9145, -0.371, -0.1614, 0.9963, 0.04236, 0.07493, -0.02579, -0.7567, -0.6532, -0.2785, -0.9551, -0.1009, -0.3975, -0.9127, -0.09518, 0.9605, -0.235, -0.1491, 0.5323, -0.2103, -0.82, 0.6877, -0.714, -0.1311, 0.1865, 0.6797, -0.7094, 0.09863, 0.3986, -0.9118, -0.0628, 0.6658, -0.7435, -0.5985, -0.4415, -0.6685, -0.05224, -0.4445, -0.8942, -0.5048, -0.5381, -0.675, 0.6877, -0.714, -0.1311, 0.5323, -0.2103, -0.82, 0.6636, -0.7295, -0.1655, 0.7644, -0.1408, -0.6292, 0.9967, 0.05338, 0.06051, 0.9841, -0.1298, -0.1212, -0.5415, -0.8333, -0.111, -0.4498, -0.8484, -0.2792, -0.4901, -0.8665, -0.09517, 0.8176, -0.06818, -0.5718, 0.6559, -0.04964, -0.7532, 0.53, 0.4894, -0.6925, -0.5048, -0.5381, -0.675, -0.05224, -0.4445, -0.8942, 0.08803, -0.642, -0.7616, -0.1039, -0.3731, -0.9219, -0.5515, -0.6907, -0.4677, -0.2439, -0.9569, -0.1575, 0.4365, 0.875, -0.2092, 0.455, 0.8879, 0.06746, 0.3649, 0.9276, -0.07982, 0.7644, -0.1408, -0.6292, 0.9841, -0.1298, -0.1212, 0.6301, -0.5097, -0.5858, -0.1313, 0.947, -0.2932, 0.2712, 0.5536, -0.7874, 0.3502, 0.9355, -0.04611, 0.6559, -0.04964, -0.7532, 0.2386, 0.6757, -0.6975, 0.53, 0.4894, -0.6925, -0.4901, -0.8665, -0.09517, -0.4498, -0.8484, -0.2792, -0.4106, -0.8987, -0.1541, 0.3947, 0.9049, -0.1595, 0.3232, 0.9463, 0.01188, 0.4484, 0.8901, 0.08096, 0.9231, 0.1212, -0.3651, 0.5894, 0.3776, -0.7142, 0.4369, 0.723, -0.5351, 0.9145, -0.371, -0.1614, 0.5522, -0.2104, -0.8067, 0.536, -0.8385, 0.0981, 0.8202, -0.1339, -0.5561, 0.5894, 0.3776, -0.7142, 0.9231, 0.1212, -0.3651, -0.7762, -0.3984, -0.4886, -0.7179, -0.6841, -0.1294, -0.6974, -0.6948, -0.1756, 0.02793, 0.5549, -0.8314, -0.2874, 0.9078, -0.3055, -0.1802, 0.8671, -0.4643, 0.5894, 0.3776, -0.7142, 0.02522, 0.6737, -0.7386, 0.4369, 0.723, -0.5351, -0.4041, -0.8759, -0.2636, -0.4568, -0.8885, -0.04271, -0.3785, -0.9155, -0.136, 0.08139, 0.9368, -0.3403, -0.04202, 0.9982, -0.04358, 0.2145, 0.9767, -0.006724, 0.536, -0.8385, 0.0981, 0.5522, -0.2104, -0.8067, 0.5974, -0.7931, -0.1187, -0.7762, -0.3984, -0.4886, -0.6974, -0.6948, -0.1756, -0.8905, -0.4095, -0.1982, 0.02793, 0.5549, -0.8314, -0.1802, 0.8671, -0.4643, 0.2247, 0.73, -0.6454, -0.4041, -0.8759, -0.2636, -0.4869, -0.8567, -0.1701, -0.4568, -0.8885, -0.04271, -0.5515, -0.6907, -0.4677, -0.1039, -0.3731, -0.9219, -0.6157, -0.4229, -0.6649, -0.4403, 0.7668, -0.4671, -0.5615, 0.8169, -0.1319, -0.1306, 0.9888, -0.07217, 0.6591, 0.7474, -0.08376, 0.7495, 0.6115, -0.2537, 0.7831, 0.6162, 0.08443, -0.8268, 0.1751, -0.5345, -0.9737, -0.09702, -0.2059, -0.9065, 0.3859, -0.1715, 0.6624, -0.1373, -0.7365, 0.5028, 0.5456, -0.6705, 0.8259, -0.00941, -0.5637, 0.02793, 0.5549, -0.8314, 0.6624, -0.1373, -0.7365, 0.5522, -0.2104, -0.8067, 0.6972, 0.6418, -0.3194, 0.2719, 0.7318, -0.6249, 0.9275, 0.3146, -0.2019, 0.6559, -0.04964, -0.7532, 0.5323, -0.2103, -0.82, 0.09863, 0.3986, -0.9118, 0.6364, 0.2037, -0.744, 0.6972, 0.6418, -0.3194, 0.8265, 0.5551, -0.09322, 0.6891, 0.3836, -0.6148, -0.1039, -0.3731, -0.9219, -0.02579, -0.7567, -0.6532, 0.02409, 0.7521, 0.6586, -0.2192, 0.4008, 0.8896, -0.3049, 0.6771, 0.6698, -0.009111, 0.91, 0.4145, 0.6891, 0.3836, -0.6148, -0.02579, -0.7567, -0.6532, 0.6364, 0.2037, -0.744, -0.4041, -0.8759, -0.2636, 0.04221, -0.5638, -0.8248, -0.02579, -0.7567, -0.6532, 0.4132, 0.2169, -0.8844, 0.5174, 0.6272, -0.5821, 0.6364, 0.2037, -0.744, 0.2654, 0.6955, -0.6677, 0.1315, 0.2318, -0.9638, -0.2599, 0.2936, -0.9199, 0.03839, 0.4227, -0.9054, -0.5866, -0.5522, -0.5924, -0.4192, -0.3214, -0.8491, -0.4403, 0.7668, -0.4671, -0.2599, 0.2936, -0.9199, -0.8268, 0.1751, -0.5345, -0.5866, -0.5522, -0.5924, -0.5935, -0.7371, -0.3231, -0.7762, -0.3984, -0.4886, 0.3947, 0.9049, -0.1595, 0.2654, 0.6955, -0.6677, 0.08139, 0.9368, -0.3403, -0.1717, -0.8309, -0.5293, 0.5483, 0.09036, -0.8314, 0.04221, -0.5638, -0.8248, 0.6247, 0.1082, -0.7733, -0.2205, -0.1778, -0.959, 0.01858, 0.7635, -0.6456, 0.01858, 0.7635, -0.6456, -0.2205, -0.1778, -0.959, -0.9228, -0.007808, -0.3853, -0.02369, -0.7849, -0.6191, 0.6247, 0.1082, -0.7733, 0.4541, -0.865, -0.2134, 0.5405, -0.7689, 0.3415, 0.5881, -0.009416, 0.8087, 0.376, -0.1386, 0.9162, -0.3515, -0.4437, 0.8244, -0.4082, -0.3804, 0.8298, -0.8032, -0.4227, 0.4199, -0.7885, -0.4411, 0.4286, 0.3468, 0.8759, 0.3356, 0.4491, 0.888, 0.09817, 0.4499, 0.8894, 0.08131, 0.3178, 0.9047, 0.2839, 0.3428, -0.04282, 0.9384, 0.6618, 0.195, 0.7239, 0.8014, -0.4068, 0.4385, 0.6863, -0.6458, 0.3345, 0.5059, -0.1408, 0.851, 0.959, 0.05338, 0.2784, 0.9634, 0.04236, 0.2647, 0.2443, -0.2083, 0.947, 0.4563, 0.4004, 0.7946, 0.5457, 0.8269, 0.1356, 0.7131, 0.5582, 0.4241, 0.6161, 0.6127, 0.495, -0.5164, -0.8489, 0.1129, -0.6679, -0.7368, 0.105, -0.6427, -0.7588, -0.1055, -0.5473, -0.8333, -0.0777, -0.06261, 0.6787, 0.7317, -0.3049, 0.6771, 0.6698, -0.2192, 0.4008, 0.8896, -0.3588, -0.9237, 0.1346, -0.2852, -0.9584, -0.01498, -0.2792, -0.9585, 0.05773, -0.4082, -0.3804, 0.8298, -0.7885, -0.4411, 0.4286, -0.7025, -0.5381, 0.4658, -0.3515, -0.4437, 0.8244, -0.06771, 0.5106, 0.8572, 0.328, 0.9319, 0.1547, 0.5457, 0.8269, 0.1356, 0.4563, 0.4004, 0.7946, 0.6863, -0.6458, 0.3345, 0.5243, -0.7514, 0.4006, 0.3428, -0.04282, 0.9384, 0.3428, -0.04282, 0.9384, -0.009489, 0.6722, 0.7403, -0.06261, 0.6787, 0.7317, -0.2192, 0.4008, 0.8896, -0.3515, -0.4437, 0.8244, -0.1734, -0.642, 0.7468, 0.3962, -0.5097, 0.7637, 0.5059, -0.1408, 0.851, 0.3468, 0.8759, 0.3356, 0.02409, 0.7521, 0.6586, -0.009111, 0.91, 0.4145, 0.3045, 0.9369, 0.172, -0.5473, -0.8333, -0.0777, -0.4935, -0.8665, -0.0753, -0.5164, -0.8489, 0.1129, 0.5302, -0.07799, 0.8443, 0.2531, 0.4673, 0.8471, 0.3428, -0.04282, 0.9384, -0.7025, -0.5381, 0.4658, -0.1734, -0.642, 0.7468, -0.3515, -0.4437, 0.8244, 0.5243, -0.7514, 0.4006, 0.5302, -0.07799, 0.8443, 0.3428, -0.04282, 0.9384, -0.2129, 0.9208, 0.3269, 0.328, 0.9319, 0.1547, -0.06771, 0.5106, 0.8572, -0.4935, -0.8665, -0.0753, -0.4382, -0.8988, 0.01104, -0.5164, -0.8489, 0.1129, 0.6161, 0.6127, 0.495, 0.7131, 0.5582, 0.4241, 0.5782, -0.137, 0.8043, 0.3135, 0.3747, 0.8725, -0.8953, -0.3984, 0.199, -0.7195, -0.6841, -0.1197, -0.6427, -0.7588, -0.1055, -0.6679, -0.7368, 0.105, 0.6161, 0.6127, 0.495, 0.3135, 0.3747, 0.8725, -0.2243, 0.6744, 0.7035, 0.5886, 0.7466, 0.3101, -0.5164, -0.8489, 0.1129, -0.4382, -0.8988, 0.01104, -0.401, -0.916, 0.00817, -0.4951, -0.8629, 0.101, 0.3178, 0.9047, 0.2839, 0.3083, 0.9463, 0.09757, 0.1997, 0.9767, 0.07851, -0.03787, 0.9368, 0.3478, 0.7464, 0.1212, 0.6544, 0.2313, 0.723, 0.6509, 0.3135, 0.3747, 0.8725, -0.2531, 0.5817, 0.7731, -0.3082, 0.8962, 0.3192, -0.4074, 0.8806, 0.2422, -0.06771, 0.5106, 0.8572, 0.8069, -0.371, 0.4597, 0.5377, -0.8385, 0.08798, 0.2443, -0.2083, 0.947, 0.5782, -0.137, 0.8043, 0.7464, 0.1212, 0.6544, 0.3135, 0.3747, 0.8725, 0.7516, 0.5506, 0.3633, 0.8336, 0.5407, 0.1126, 0.9117, 0.3789, 0.159, 0.6618, 0.195, 0.7239, 0.5377, -0.8385, 0.08798, 0.5226, -0.7931, 0.3128, 0.2443, -0.2083, 0.947, -0.4951, -0.8629, 0.101, -0.4382, -0.8952, -0.0808, -0.5174, -0.8532, -0.06623, -0.5176, -0.8402, 0.1616, -0.03787, 0.9368, 0.3478, -0.05423, 0.9982, 0.0269, -0.1473, 0.9888, 0.02401, -0.5718, 0.7668, 0.2917, 0.376, -0.1386, 0.9162, 0.2443, -0.2083, 0.947, 0.5226, -0.7931, 0.3128, 0.5405, -0.7689, 0.3415, 0.7516, 0.5506, 0.3633, 0.6161, 0.6127, 0.495, 0.7645, 0.6155, 0.1915, 0.8336, 0.5407, 0.1126, -0.9585, 0.1751, 0.2251, -0.9863, -0.09702, -0.1337, -0.9053, -0.4095, -0.113, -0.8953, -0.3984, 0.199, 0.376, -0.1386, 0.9162, 0.2504, 0.5454, 0.7999, 0.0003294, 0.7326, 0.6807, -0.2531, 0.5817, 0.7731, -0.5718, 0.7668, 0.2917, -0.5732, 0.8169, -0.06479, -0.9113, 0.3859, -0.1435, -0.9585, 0.1751, 0.2251, -0.5176, -0.8402, 0.1616, -0.5174, -0.8532, -0.06623, -0.4618, -0.8862, -0.0376, -0.3588, -0.9237, 0.1346, -0.6781, -0.6895, 0.2545, -0.8032, -0.4227, 0.4199, -0.4082, -0.3804, 0.8298, -0.3515, -0.4437, 0.8244, 0.5059, -0.1408, 0.851, 0.2443, -0.2083, 0.947, -0.4082, -0.3804, 0.8298, 0.5886, 0.7466, 0.3101, 0.7645, 0.6155, 0.1915, 0.6161, 0.6127, 0.495, 0.6618, 0.195, 0.7239, 0.5082, 0.6241, 0.5935, 0.7516, 0.5506, 0.3633, -0.06771, 0.5106, 0.8572, -0.4082, -0.3804, 0.8298, 0.2443, -0.2083, 0.947, -0.2531, 0.5817, 0.7731, 0.2443, -0.2083, 0.947, 0.376, -0.1386, 0.9162, -0.4082, -0.3804, 0.8298, -0.06771, 0.5106, 0.8572, 0.4563, 0.4004, 0.7946, -0.1928, -0.6267, 0.755, -0.2192, 0.4008, 0.8896, 0.6618, 0.195, 0.7239, 0.3428, -0.04282, 0.9384, -0.5543, 0.2936, 0.7788, -0.9585, 0.1751, 0.2251, -0.8953, -0.3984, 0.199, -0.6804, -0.3221, 0.6582, 0.6161, 0.6127, 0.495, 0.7516, 0.5506, 0.3633, 0.4563, 0.4004, 0.7946, -0.7538, -0.555, 0.3518, -0.6679, -0.7368, 0.105, -0.5164, -0.8489, 0.1129, -0.338, -0.8278, 0.4478, -0.2418, -0.5412, 0.8054, -0.338, -0.8278, 0.4478, -0.5164, -0.8489, 0.1129, -0.4951, -0.8629, 0.101, 0.7516, 0.5506, 0.3633, 0.3495, 0.2112, 0.9128, 0.4563, 0.4004, 0.7946, 0.3468, 0.8759, 0.3356, 0.2911, 0.6259, 0.7235, 0.5082, 0.6241, 0.5935, 0.02452, 0.6951, 0.7185, -0.5543, 0.2936, 0.7788, -0.2006, 0.2316, 0.9519, -0.2418, -0.5412, 0.8054, -0.1928, -0.6267, 0.755, 0.3495, 0.2112, 0.9128, -0.5543, 0.2936, 0.7788, 0.02452, 0.6951, 0.7185, -0.03787, 0.9368, 0.3478, -0.5718, 0.7668, 0.2917, -0.5718, 0.7668, 0.2917, -0.9585, 0.1751, 0.2251, -0.5543, 0.2936, 0.7788, 0.02452, 0.6951, 0.7185, 0.2911, 0.6259, 0.7235, 0.3468, 0.8759, 0.3356, 0.3178, 0.9047, 0.2839, 0.5082, 0.6241, 0.5935, 0.2911, 0.6259, 0.7235, 0.3495, 0.2112, 0.9128, 0.089, 0.2181, 0.9719, -0.2006, 0.2316, 0.9519, -0.2715, 0.4218, 0.8651, 0.2374, 0.1068, 0.9655, 0.3178, 0.9047, 0.2839, -0.03787, 0.9368, 0.3478, 0.02452, 0.6951, 0.7185, -0.8953, -0.3984, 0.199, -0.7538, -0.555, 0.3518, -0.6804, -0.3221, 0.6582, -0.2418, -0.5412, 0.8054, 0.3495, 0.2112, 0.9128, 0.089, 0.2181, 0.9719, 0.2374, 0.1068, 0.9655, -0.2015, 0.7659, 0.6106, 0.3305, 0.1088, 0.9375, 0.2374, 0.1068, 0.9655, -0.2715, 0.4218, 0.8651, -0.999, -0.001794, 0.04401, -0.2015, 0.7659, 0.6106, -0.2715, 0.4218, 0.8651, -0.7538, -0.555, 0.3518, -0.2006, 0.2316, 0.9519, -0.5543, 0.2936, 0.7788, -0.6804, -0.3221, 0.6582, -0.2715, 0.4218, 0.8651, -0.2006, 0.2316, 0.9519, 0.089, 0.2181, 0.9719, 0.2911, 0.6259, 0.7235, 0.02452, 0.6951, 0.7185, -0.338, -0.8278, 0.4478, -0.2418, -0.5412, 0.8054, 0.2374, 0.1068, 0.9655, -0.999, -0.001794, 0.04401, -0.7538, -0.555, 0.3518, -0.338, -0.8278, 0.4478, 0.3678, -0.8589, 0.3565, 0.3305, 0.1088, 0.9375, -0.2015, 0.7659, 0.6106, -0.5304, -0.1778, 0.8289, -0.2015, 0.7659, 0.6106, -0.999, -0.001794, 0.04401, -0.5304, -0.1778, 0.8289, 0.3678, -0.8589, 0.3565, -0.338, -0.8278, 0.4478, 0.2374, 0.1068, 0.9655, 0.3305, 0.1088, 0.9375, -0.5304, -0.1778, 0.8289, -0.999, -0.001794, 0.04401, 0.3678, -0.8589, 0.3565, -0.2306, -0.7849, 0.5751, -0.1708, 6.109e-09, 0.9853, -0.1708, -1.289e-07, 0.9853, -0.1708, -1.116e-07, 0.9853, -0.1708, 6.74e-09, 0.9853, -0.2306, -0.7849, 0.5751, 0.3305, 0.1088, 0.9375, -0.5304, -0.1778, 0.8289, -0.1708, -4.374e-08, 0.9853, -0.1708, -4.577e-08, 0.9853, -0.1708, 6.109e-09, 0.9853, -0.1708, 6.74e-09, 0.9853, -0.1708, 2.901e-07, 0.9853, -0.1708, -9.549e-08, 0.9853, -0.1708, -4.577e-08, 0.9853, -0.1708, -4.374e-08, 0.9853, -0.1708, -1.386e-07, 0.9853, -0.1708, -9.549e-08, 0.9853, -0.1708, 2.901e-07, 0.9853, -0.1708, -7.912e-08, 0.9853, -0.1708, -8.121e-07, 0.9853, -0.1708, -1.386e-07, 0.9853, -0.1708, -7.912e-08, 0.9853, -0.1708, -7.772e-07, 0.9853, -0.1708, -7.115e-07, 0.9853, -0.1708, -8.121e-07, 0.9853, -0.1708, -7.772e-07, 0.9853, -0.1708, -7.419e-07, 0.9853, -0.1708, -6.279e-08, 0.9853, -0.1708, -7.115e-07, 0.9853, -0.1708, -7.419e-07, 0.9853, -0.1708, -5.086e-07, 0.9853, -0.1708, 2.494e-08, 0.9853, -0.1708, -6.279e-08, 0.9853, -0.1708, -5.086e-07, 0.9853, -0.1708, -3.257e-07, 0.9853, -0.1708, -2.878e-07, 0.9853, -0.1708, 2.494e-08, 0.9853, -0.1708, -3.257e-07, 0.9853, -0.1708, -3.242e-07, 0.9853, -0.1708, 4.281e-08, 0.9853, -0.1708, 7.99e-09, 0.9853, -0.1708, -2.878e-07, 0.9853, -0.1708, -3.242e-07, 0.9853, -0.1708, 8.042e-07, 0.9853, -0.1708, -8.553e-07, 0.9853, -0.1708, 7.99e-09, 0.9853, -0.1708, 4.281e-08, 0.9853, -0.1708, 1.615e-07, 0.9853, -0.1708, -1.408e-06, 0.9853, -0.1708, -8.553e-07, 0.9853, -0.1708, 8.042e-07, 0.9853, -0.1708, -8.096e-07, 0.9853, -0.1708, 2.531e-07, 0.9853, -0.1708, -1.408e-06, 0.9853, -0.1708, 1.615e-07, 0.9853, -0.1708, 1.267e-06, 0.9853, -0.1708, 1.395e-06, 0.9853, -0.1708, 2.531e-07, 0.9853, -0.1708, -8.096e-07, 0.9853, -0.1708, 8.985e-07, 0.9853, -0.1708, 4.319e-07, 0.9853, -0.1708, 1.395e-06, 0.9853, -0.1708, 1.267e-06, 0.9853, -0.1708, 8.381e-07, 0.9853, -0.1708, 1.615e-07, 0.9853, -0.1708, 8.042e-07, 0.9853, -0.1708, 9.583e-07, 0.9853, -0.1708, -2.03e-06, 0.9853, -0.1708, -2.015e-06, 0.9853, -0.1708, 8.381e-07, 0.9853, -0.1708, 9.583e-07, 0.9853, -0.1708, 7.612e-07, 0.9853, -0.1708, -2.015e-06, 0.9853, -0.1708, -2.03e-06, 0.9853, -0.1708, 1.391e-06, 0.9853, -0.1708, 5.457e-06, 0.9853, -0.1708, 7.612e-07, 0.9853, -0.1708, 1.391e-06, 0.9853, -0.1708, 5.457e-06, 0.9853, -0.1708, -4.178e-07, 0.9853, -0.1708, -1.116e-07, 0.9853, -0.1708, -1.289e-07, 0.9853, -0.1708, -4.176e-07, 0.9853, -0.1708, -1.702e-07, 0.9853, -0.1708, -9.43e-08, 0.9853, -0.1708, -4.178e-07, 0.9853, -0.1708, -4.176e-07, 0.9853, -0.1708, -5.489e-08, 0.9853, -0.1708, -1.136e-07, 0.9853, -0.1708, -9.43e-08, 0.9853, -0.1708, -1.702e-07, 0.9853, -0.1708, 2.275e-07, 0.9853, -0.1708, -2.025e-07, 0.9853, -0.1708, -1.136e-07, 0.9853, -0.1708, -5.489e-08, 0.9853, -0.1708, 5.797e-06, 0.9853, -0.1708, -2.025e-07, 0.9853, -0.1708, 2.275e-07, 0.9853, -0.1708, 5.797e-06, 0.9853, -0.1708, -3.003e-07, 0.9853, -0.1708, -3.465e-08, 0.9853, -0.1708, -9.549e-08, 0.9853, -0.1708, -1.386e-07, 0.9853, -0.1708, 9.043e-08, 0.9853, -0.1708, 3.205e-08, 0.9853, -0.1708, -3.465e-08, 0.9853, -0.1708, -3.003e-07, 0.9853, -0.1708, -5.149e-07, 0.9853, -0.1708, -4.087e-07, 0.9853, -0.1708, 3.205e-08, 0.9853, -0.1708, 9.043e-08, 0.9853, -0.1708, 1.207e-06, 0.9853, -0.1708, -4.087e-07, 0.9853, -0.1708, -5.149e-07, 0.9853, -0.1708, 1.207e-06, 0.9853, -0.1708, 1.331e-06, 0.9853, -0.1708, 1.287e-06, 0.9853, -0.1708, -6.279e-08, 0.9853, -0.1708, 2.494e-08, 0.9853, -0.1708, 4.305e-07, 0.9853, -0.1708, 4.305e-07, 0.9853, -0.1708, 1.287e-06, 0.9853, -0.1708, 1.331e-06, 0.9853, 0.9605, -0.235, -0.1491, 0.9263, 0.3468, 0.1476, 0.9275, 0.3146, -0.2019, 0.5323, -0.2103, -0.82, 0.2719, 0.7318, -0.6249, 0.1432, 0.8859, -0.4413, -0.0628, 0.6658, -0.7435, 0.09863, 0.3986, -0.9118, -0.05224, -0.4445, -0.8942, -0.5985, -0.4415, -0.6685, -0.6157, -0.4229, -0.6649, -0.1039, -0.3731, -0.9219, 0.4484, 0.8901, 0.08096, 0.455, 0.8879, 0.06746, 0.4365, 0.875, -0.2092, 0.3947, 0.9049, -0.1595, 0.9963, 0.04236, 0.07493, 0.9967, 0.05338, 0.06051, 0.7644, -0.1408, -0.6292, 0.5522, -0.2104, -0.8067, 0.8158, 0.5574, -0.1543, 0.5673, 0.8221, 0.04714, 0.6891, 0.3836, -0.6148, 0.7495, 0.6115, -0.2537, -0.4498, -0.8484, -0.2792, -0.5415, -0.8333, -0.111, -0.6407, -0.7588, -0.1169, -0.5935, -0.7371, -0.3231, -0.2439, -0.9569, -0.1575, -0.2785, -0.9551, -0.1009, -0.02579, -0.7567, -0.6532, -0.1039, -0.3731, -0.9219, 0.5673, 0.8221, 0.04714, 0.3502, 0.9355, -0.04611, 0.2712, 0.5536, -0.7874, 0.6891, 0.3836, -0.6148, 0.1865, 0.6797, -0.7094, 0.2386, 0.6757, -0.6975, 0.6559, -0.04964, -0.7532, 0.09863, 0.3986, -0.9118, 0.6301, -0.5097, -0.5858, 0.08803, -0.642, -0.7616, -0.05224, -0.4445, -0.8942, 0.7644, -0.1408, -0.6292, 0.6559, -0.04964, -0.7532, 0.8176, -0.06818, -0.5718, 0.6636, -0.7295, -0.1655, 0.5323, -0.2103, -0.82, 0.4365, 0.875, -0.2092, 0.3649, 0.9276, -0.07982, 0.1432, 0.8859, -0.4413, 0.2719, 0.7318, -0.6249, 0.8202, -0.1339, -0.5561, 0.8158, 0.5574, -0.1543, 0.7495, 0.6115, -0.2537, 0.5894, 0.3776, -0.7142, -0.6407, -0.7588, -0.1169, -0.7179, -0.6841, -0.1294, -0.7762, -0.3984, -0.4886, -0.5935, -0.7371, -0.3231, -0.1313, 0.947, -0.2932, -0.2874, 0.9078, -0.3055, 0.02793, 0.5549, -0.8314, 0.2712, 0.5536, -0.7874, 0.7495, 0.6115, -0.2537, 0.6591, 0.7474, -0.08376, 0.02522, 0.6737, -0.7386, 0.5894, 0.3776, -0.7142, -0.3785, -0.9155, -0.136, -0.4106, -0.8987, -0.1541, -0.4498, -0.8484, -0.2792, -0.4041, -0.8759, -0.2636, 0.2145, 0.9767, -0.006724, 0.3232, 0.9463, 0.01188, 0.3947, 0.9049, -0.1595, 0.08139, 0.9368, -0.3403, 0.9263, 0.3468, 0.1476, 0.8197, 0.5527, 0.1504, 0.8265, 0.5551, -0.09322, 0.9275, 0.3146, -0.2019, -0.1306, 0.9888, -0.07217, -0.04202, 0.9982, -0.04358, 0.08139, 0.9368, -0.3403, -0.4403, 0.7668, -0.4671, 0.6624, -0.1373, -0.7365, 0.6239, -0.7689, -0.1397, 0.5974, -0.7931, -0.1187, 0.5522, -0.2104, -0.8067, 0.8265, 0.5551, -0.09322, 0.8197, 0.5527, 0.1504, 0.7831, 0.6162, 0.08443, 0.7495, 0.6115, -0.2537, -0.8905, -0.4095, -0.1982, -0.9737, -0.09702, -0.2059, -0.8268, 0.1751, -0.5345, -0.7762, -0.3984, -0.4886, 0.2247, 0.73, -0.6454, 0.5028, 0.5456, -0.6705, 0.6624, -0.1373, -0.7365, 0.02793, 0.5549, -0.8314, -0.9065, 0.3859, -0.1715, -0.5615, 0.8169, -0.1319, -0.4403, 0.7668, -0.4671, -0.8268, 0.1751, -0.5345, -0.4433, -0.8766, -0.1873, -0.4869, -0.8567, -0.1701, -0.4041, -0.8759, -0.2636, -0.02579, -0.7567, -0.6532, 0.5522, -0.2104, -0.8067, -0.1039, -0.3731, -0.9219, 0.2712, 0.5536, -0.7874, 0.02793, 0.5549, -0.8314, 0.8265, 0.5551, -0.09322, 0.6972, 0.6418, -0.3194, 0.9275, 0.3146, -0.2019, -0.05224, -0.4445, -0.8942, -0.1039, -0.3731, -0.9219, 0.5522, -0.2104, -0.8067, 0.7644, -0.1408, -0.6292, 0.5323, -0.2103, -0.82, 0.9275, 0.3146, -0.2019, 0.2719, 0.7318, -0.6249, 0.09863, 0.3986, -0.9118, -0.7762, -0.3984, -0.4886, -0.8268, 0.1751, -0.5345, -0.2599, 0.2936, -0.9199, -0.4192, -0.3214, -0.8491, 0.6891, 0.3836, -0.6148, 0.2712, 0.5536, -0.7874, -0.1039, -0.3731, -0.9219, 0.6891, 0.3836, -0.6148, 0.8265, 0.5551, -0.09322, 0.7495, 0.6115, -0.2537, 0.2719, 0.7318, -0.6249, 0.6972, 0.6418, -0.3194, 0.4365, 0.875, -0.2092, -0.4498, -0.8484, -0.2792, -0.5935, -0.7371, -0.3231, -0.5866, -0.5522, -0.5924, -0.1717, -0.8309, -0.5293, 0.04221, -0.5638, -0.8248, -0.4041, -0.8759, -0.2636, -0.4498, -0.8484, -0.2792, -0.1717, -0.8309, -0.5293, 0.6891, 0.3836, -0.6148, 0.6364, 0.2037, -0.744, 0.8265, 0.5551, -0.09322, 0.6972, 0.6418, -0.3194, 0.5174, 0.6272, -0.5821, 0.4365, 0.875, -0.2092, 0.6364, 0.2037, -0.744, -0.02579, -0.7567, -0.6532, 0.04221, -0.5638, -0.8248, -0.2599, 0.2936, -0.9199, -0.4403, 0.7668, -0.4671, 0.08139, 0.9368, -0.3403, 0.2654, 0.6955, -0.6677, 0.2654, 0.6955, -0.6677, 0.3947, 0.9049, -0.1595, 0.4365, 0.875, -0.2092, 0.5174, 0.6272, -0.5821, 0.6364, 0.2037, -0.744, 0.5174, 0.6272, -0.5821, 0.6972, 0.6418, -0.3194, 0.03839, 0.4227, -0.9054, 0.1315, 0.2318, -0.9638, 0.4132, 0.2169, -0.8844, 0.5483, 0.09036, -0.8314, -0.4192, -0.3214, -0.8491, -0.5866, -0.5522, -0.5924, -0.7762, -0.3984, -0.4886, 0.04221, -0.5638, -0.8248, 0.5483, 0.09036, -0.8314, 0.4132, 0.2169, -0.8844, 0.6364, 0.2037, -0.744, 0.01858, 0.7635, -0.6456, 0.03839, 0.4227, -0.9054, 0.5483, 0.09036, -0.8314, 0.6247, 0.1082, -0.7733, -0.9228, -0.007808, -0.3853, -0.5866, -0.5522, -0.5924, 0.03839, 0.4227, -0.9054, 0.01858, 0.7635, -0.6456, -0.4192, -0.3214, -0.8491, -0.2599, 0.2936, -0.9199, 0.1315, 0.2318, -0.9638, 0.03839, 0.4227, -0.9054, 0.1315, 0.2318, -0.9638, 0.2654, 0.6955, -0.6677, 0.5174, 0.6272, -0.5821, 0.4132, 0.2169, -0.8844, -0.1717, -0.8309, -0.5293, -0.5866, -0.5522, -0.5924, -0.9228, -0.007808, -0.3853, 0.4541, -0.865, -0.2134, 0.5483, 0.09036, -0.8314, -0.1717, -0.8309, -0.5293, 0.4541, -0.865, -0.2134, 0.6247, 0.1082, -0.7733, 0.4541, -0.865, -0.2134, -0.9228, -0.007808, -0.3853, -0.2205, -0.1778, -0.959, -0.02369, -0.7849, -0.6191, -0.2205, -0.1778, -0.959, 0.6247, 0.1082, -0.7733, -0.02369, -0.7849, -0.6191])] * 3)])

# ---- objects
ob_plane_plane_001 = bpy.data.objects.new('Plane_Plane.001', me_plane_plane_001)

# ---- transforms, parenting, visibility, modifiers, constraints
ob_plane_plane_001.location = (0.0, 0.0, 0.0)
ob_plane_plane_001.rotation_euler = (1.464, -0.5565, 0.2006)

# ---- collection membership
col_collection.objects.link(ob_plane_plane_001)

# ---- scene / render settings (as saved in the file)
scene.frame_start = 1; scene.frame_end = 250; scene.frame_set(1)
scene.render.engine = 'BLENDER_EEVEE_NEXT'
bpy.context.view_layer.update()

# ---- added for rendering (the .blend has no active camera and no usable light): camera, sun
cam_auto = bpy.data.cameras.new('AutoCamera')
cam_auto.lens = 50.0
cam_auto.sensor_width = 36.0
cam_auto.clip_end = 1000.0
ob_auto_camera = bpy.data.objects.new('AutoCamera', cam_auto)
scene.collection.objects.link(ob_auto_camera)
ob_auto_camera.location = (6.16182, -6.61471, 4.44774)
ob_auto_camera.rotation_euler = (1.09748, -7.21219e-08, 0.694738)
scene.camera = ob_auto_camera
light_auto_sun = bpy.data.lights.new('AutoSun', 'SUN')
light_auto_sun.energy = 3.0
light_auto_sun.angle = 0.0523599
ob_auto_sun = bpy.data.objects.new('AutoSun', light_auto_sun)
scene.collection.objects.link(ob_auto_sun)
ob_auto_sun.rotation_euler = (0.872665, 0.174533, 0.523599)
bpy.context.view_layer.update()
